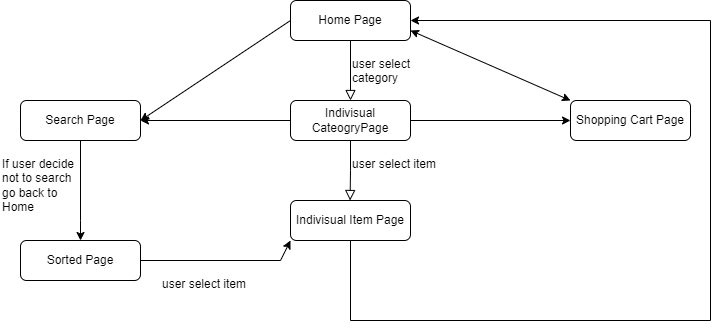

The diagram above was exported from draw.io. Its source (the exported page's mxGraphModel, read from the mxfile embedded in the PNG):
<mxGraphModel dx="1372" dy="830" grid="1" gridSize="10" guides="1" tooltips="1" connect="1" arrows="1" fold="1" page="1" pageScale="1" pageWidth="827" pageHeight="1169" math="0" shadow="0">
  <root>
    <mxCell id="WIyWlLk6GJQsqaUBKTNV-0" />
    <mxCell id="WIyWlLk6GJQsqaUBKTNV-1" parent="WIyWlLk6GJQsqaUBKTNV-0" />
    <mxCell id="WIyWlLk6GJQsqaUBKTNV-2" value="" style="rounded=0;html=1;jettySize=auto;orthogonalLoop=1;fontSize=11;endArrow=block;endFill=0;endSize=8;strokeWidth=1;shadow=0;labelBackgroundColor=none;edgeStyle=orthogonalEdgeStyle;entryX=0.5;entryY=0;entryDx=0;entryDy=0;entryPerimeter=0;" parent="WIyWlLk6GJQsqaUBKTNV-1" source="WIyWlLk6GJQsqaUBKTNV-3" target="mR0WefqQIRDk40efcml5-0" edge="1">
      <mxGeometry relative="1" as="geometry">
        <mxPoint x="360" y="170" as="targetPoint" />
      </mxGeometry>
    </mxCell>
    <mxCell id="WIyWlLk6GJQsqaUBKTNV-3" value="Home Page" style="rounded=1;whiteSpace=wrap;html=1;fontSize=12;glass=0;strokeWidth=1;shadow=0;" parent="WIyWlLk6GJQsqaUBKTNV-1" vertex="1">
      <mxGeometry x="300" y="80" width="120" height="40" as="geometry" />
    </mxCell>
    <mxCell id="WIyWlLk6GJQsqaUBKTNV-4" value="" style="rounded=0;html=1;jettySize=auto;orthogonalLoop=1;fontSize=11;endArrow=block;endFill=0;endSize=8;strokeWidth=1;shadow=0;labelBackgroundColor=none;edgeStyle=orthogonalEdgeStyle;exitX=0.5;exitY=1;exitDx=0;exitDy=0;" parent="WIyWlLk6GJQsqaUBKTNV-1" source="mR0WefqQIRDk40efcml5-0" edge="1">
      <mxGeometry y="20" relative="1" as="geometry">
        <mxPoint as="offset" />
        <mxPoint x="359.58000000000004" y="240" as="sourcePoint" />
        <mxPoint x="359.58000000000004" y="280" as="targetPoint" />
      </mxGeometry>
    </mxCell>
    <mxCell id="WIyWlLk6GJQsqaUBKTNV-7" value="Shopping Cart Page" style="rounded=1;whiteSpace=wrap;html=1;fontSize=12;glass=0;strokeWidth=1;shadow=0;" parent="WIyWlLk6GJQsqaUBKTNV-1" vertex="1">
      <mxGeometry x="580" y="180" width="120" height="40" as="geometry" />
    </mxCell>
    <mxCell id="WIyWlLk6GJQsqaUBKTNV-12" value="Search Page" style="rounded=1;whiteSpace=wrap;html=1;fontSize=12;glass=0;strokeWidth=1;shadow=0;" parent="WIyWlLk6GJQsqaUBKTNV-1" vertex="1">
      <mxGeometry x="30" y="180" width="120" height="40" as="geometry" />
    </mxCell>
    <mxCell id="mR0WefqQIRDk40efcml5-0" value="Indivisual CateogryPage" style="rounded=1;whiteSpace=wrap;html=1;fontSize=12;glass=0;strokeWidth=1;shadow=0;" parent="WIyWlLk6GJQsqaUBKTNV-1" vertex="1">
      <mxGeometry x="300" y="180" width="120" height="40" as="geometry" />
    </mxCell>
    <mxCell id="mR0WefqQIRDk40efcml5-1" value="Indivisual Item Page" style="rounded=1;whiteSpace=wrap;html=1;fontSize=12;glass=0;strokeWidth=1;shadow=0;" parent="WIyWlLk6GJQsqaUBKTNV-1" vertex="1">
      <mxGeometry x="300" y="280" width="120" height="40" as="geometry" />
    </mxCell>
    <mxCell id="mR0WefqQIRDk40efcml5-6" value="" style="endArrow=classic;html=1;rounded=0;exitX=0;exitY=0.5;exitDx=0;exitDy=0;entryX=1;entryY=0.5;entryDx=0;entryDy=0;" parent="WIyWlLk6GJQsqaUBKTNV-1" source="WIyWlLk6GJQsqaUBKTNV-3" target="WIyWlLk6GJQsqaUBKTNV-12" edge="1">
      <mxGeometry width="50" height="50" relative="1" as="geometry">
        <mxPoint x="430" y="110" as="sourcePoint" />
        <mxPoint x="590" y="210" as="targetPoint" />
        <Array as="points" />
      </mxGeometry>
    </mxCell>
    <mxCell id="mR0WefqQIRDk40efcml5-7" value="" style="endArrow=classic;html=1;rounded=0;exitX=1;exitY=0.5;exitDx=0;exitDy=0;" parent="WIyWlLk6GJQsqaUBKTNV-1" source="mR0WefqQIRDk40efcml5-0" edge="1">
      <mxGeometry width="50" height="50" relative="1" as="geometry">
        <mxPoint x="430" y="110" as="sourcePoint" />
        <mxPoint x="580" y="200" as="targetPoint" />
        <Array as="points" />
      </mxGeometry>
    </mxCell>
    <mxCell id="mR0WefqQIRDk40efcml5-9" value="" style="endArrow=classic;html=1;rounded=0;exitX=0;exitY=0.5;exitDx=0;exitDy=0;" parent="WIyWlLk6GJQsqaUBKTNV-1" source="mR0WefqQIRDk40efcml5-0" edge="1">
      <mxGeometry width="50" height="50" relative="1" as="geometry">
        <mxPoint x="310" y="110" as="sourcePoint" />
        <mxPoint x="150" y="200" as="targetPoint" />
        <Array as="points" />
      </mxGeometry>
    </mxCell>
    <mxCell id="mR0WefqQIRDk40efcml5-12" value="" style="endArrow=classic;html=1;rounded=0;exitX=0.5;exitY=1;exitDx=0;exitDy=0;entryX=0.5;entryY=0;entryDx=0;entryDy=0;" parent="WIyWlLk6GJQsqaUBKTNV-1" source="WIyWlLk6GJQsqaUBKTNV-12" target="mR0WefqQIRDk40efcml5-13" edge="1">
      <mxGeometry width="50" height="50" relative="1" as="geometry">
        <mxPoint x="430" y="110" as="sourcePoint" />
        <mxPoint x="590" y="210" as="targetPoint" />
        <Array as="points">
          <mxPoint x="90" y="300" />
        </Array>
      </mxGeometry>
    </mxCell>
    <mxCell id="mR0WefqQIRDk40efcml5-13" value="Sorted Page" style="rounded=1;whiteSpace=wrap;html=1;fontSize=12;glass=0;strokeWidth=1;shadow=0;" parent="WIyWlLk6GJQsqaUBKTNV-1" vertex="1">
      <mxGeometry x="30" y="320" width="120" height="40" as="geometry" />
    </mxCell>
    <mxCell id="mR0WefqQIRDk40efcml5-14" value="If user decide not to search go back to Home" style="text;whiteSpace=wrap;html=1;" parent="WIyWlLk6GJQsqaUBKTNV-1" vertex="1">
      <mxGeometry x="10" y="230" width="80" height="40" as="geometry" />
    </mxCell>
    <mxCell id="mR0WefqQIRDk40efcml5-15" value="user select category" style="text;whiteSpace=wrap;html=1;" parent="WIyWlLk6GJQsqaUBKTNV-1" vertex="1">
      <mxGeometry x="360" y="130" width="80" height="40" as="geometry" />
    </mxCell>
    <mxCell id="mR0WefqQIRDk40efcml5-16" value="user select item" style="text;whiteSpace=wrap;html=1;" parent="WIyWlLk6GJQsqaUBKTNV-1" vertex="1">
      <mxGeometry x="360" y="230" width="90" height="40" as="geometry" />
    </mxCell>
    <mxCell id="mR0WefqQIRDk40efcml5-18" value="" style="endArrow=classic;html=1;rounded=0;exitX=1;exitY=0.5;exitDx=0;exitDy=0;entryX=0;entryY=1;entryDx=0;entryDy=0;" parent="WIyWlLk6GJQsqaUBKTNV-1" source="mR0WefqQIRDk40efcml5-13" target="mR0WefqQIRDk40efcml5-1" edge="1">
      <mxGeometry width="50" height="50" relative="1" as="geometry">
        <mxPoint x="100" y="230" as="sourcePoint" />
        <mxPoint x="100" y="330" as="targetPoint" />
        <Array as="points">
          <mxPoint x="290" y="340" />
        </Array>
      </mxGeometry>
    </mxCell>
    <mxCell id="mR0WefqQIRDk40efcml5-19" value="user select item" style="text;whiteSpace=wrap;html=1;" parent="WIyWlLk6GJQsqaUBKTNV-1" vertex="1">
      <mxGeometry x="170" y="350" width="100" height="40" as="geometry" />
    </mxCell>
    <mxCell id="dFSrxrSCSgnC10BPMOxy-0" value="" style="endArrow=classic;html=1;rounded=0;exitX=0.5;exitY=1;exitDx=0;exitDy=0;" edge="1" parent="WIyWlLk6GJQsqaUBKTNV-1" source="mR0WefqQIRDk40efcml5-1">
      <mxGeometry width="50" height="50" relative="1" as="geometry">
        <mxPoint x="390" y="450" as="sourcePoint" />
        <mxPoint x="420" y="100" as="targetPoint" />
        <Array as="points">
          <mxPoint x="360" y="400" />
          <mxPoint x="720" y="400" />
          <mxPoint x="720" y="100" />
        </Array>
      </mxGeometry>
    </mxCell>
    <mxCell id="dFSrxrSCSgnC10BPMOxy-1" value="" style="endArrow=classic;startArrow=classic;html=1;rounded=0;exitX=1;exitY=0.75;exitDx=0;exitDy=0;entryX=0;entryY=0;entryDx=0;entryDy=0;" edge="1" parent="WIyWlLk6GJQsqaUBKTNV-1" source="WIyWlLk6GJQsqaUBKTNV-3" target="WIyWlLk6GJQsqaUBKTNV-7">
      <mxGeometry width="50" height="50" relative="1" as="geometry">
        <mxPoint x="490" y="180" as="sourcePoint" />
        <mxPoint x="540" y="130" as="targetPoint" />
      </mxGeometry>
    </mxCell>
  </root>
</mxGraphModel>